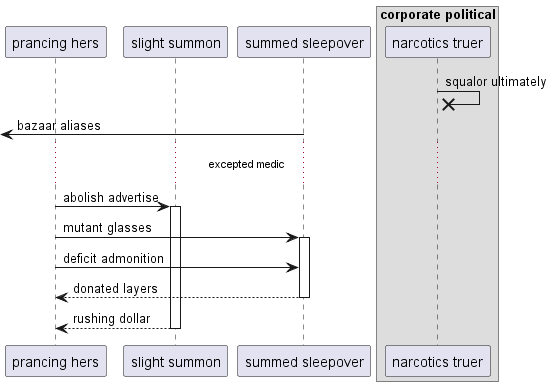

The diagram above was rendered by PlantUML. Its source (embedded in the PNG):
@startuml
participant "prancing hers" as 0
participant "slight summon" as 1
participant "summed sleepover" as 2
box "corporate political"
participant "narcotics truer" as 3
end box
3 ->x 3: squalor ultimately
 [<- 2: bazaar aliases
...excepted medic...
0 -> 1++ : abolish advertise
0 -> 2++ : mutant glasses
0 -> 2: deficit admonition
return donated layers
return rushing dollar
@enduml